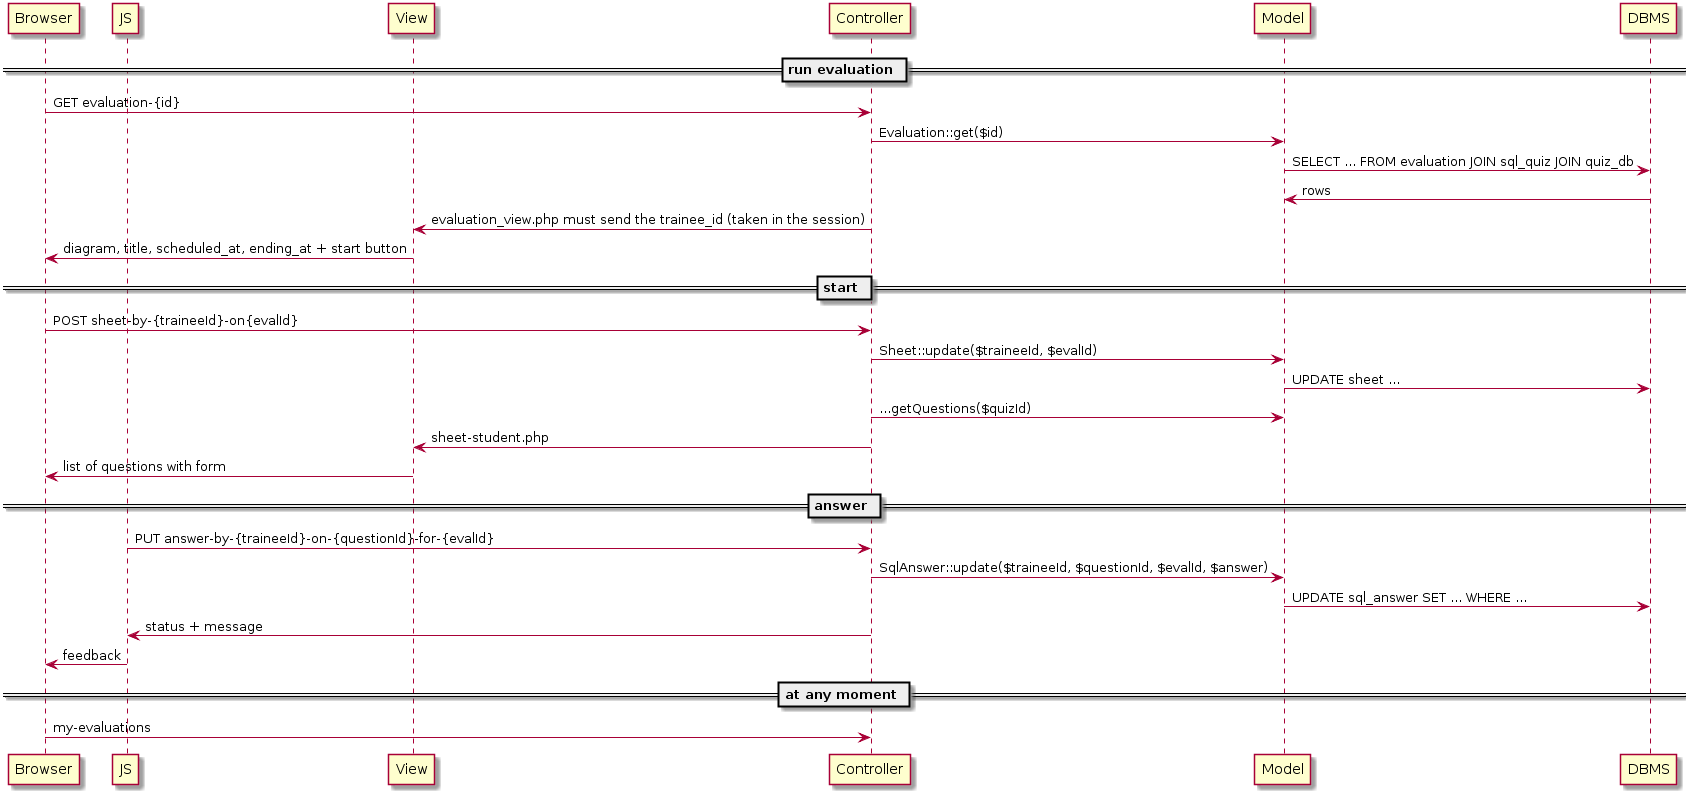

The diagram above was rendered by PlantUML. Its source (embedded in the PNG):
@startuml
== run evaluation ==
Participant Browser
Participant JS
Participant View
Participant Controller
Participant Model
Participant DBMS

Browser -> Controller: GET evaluation-{id}
Controller -> Model:  Evaluation::get($id)
Model -> DBMS: SELECT ... FROM evaluation JOIN sql_quiz JOIN quiz_db
DBMS -> Model: rows
Controller -> View: evaluation_view.php must send the trainee_id (taken in the session)
View -> Browser: diagram, title, scheduled_at, ending_at + start button
== start ==
Browser -> Controller: POST sheet-by-{traineeId}-on{evalId}
Controller -> Model:  Sheet::update($traineeId, $evalId)
Model -> DBMS: UPDATE sheet ...
Controller -> Model: ...getQuestions($quizId)
Controller -> View: sheet-student.php
View -> Browser: list of questions with form
== answer ==
JS -> Controller: PUT answer-by-{traineeId}-on-{questionId}-for-{evalId}
Controller -> Model: SqlAnswer::update($traineeId, $questionId, $evalId, $answer)
Model -> DBMS: UPDATE sql_answer SET ... WHERE ...
Controller -> JS: status + message
JS -> Browser: feedback
== at any moment ==
Browser -> Controller: my-evaluations
@enduml